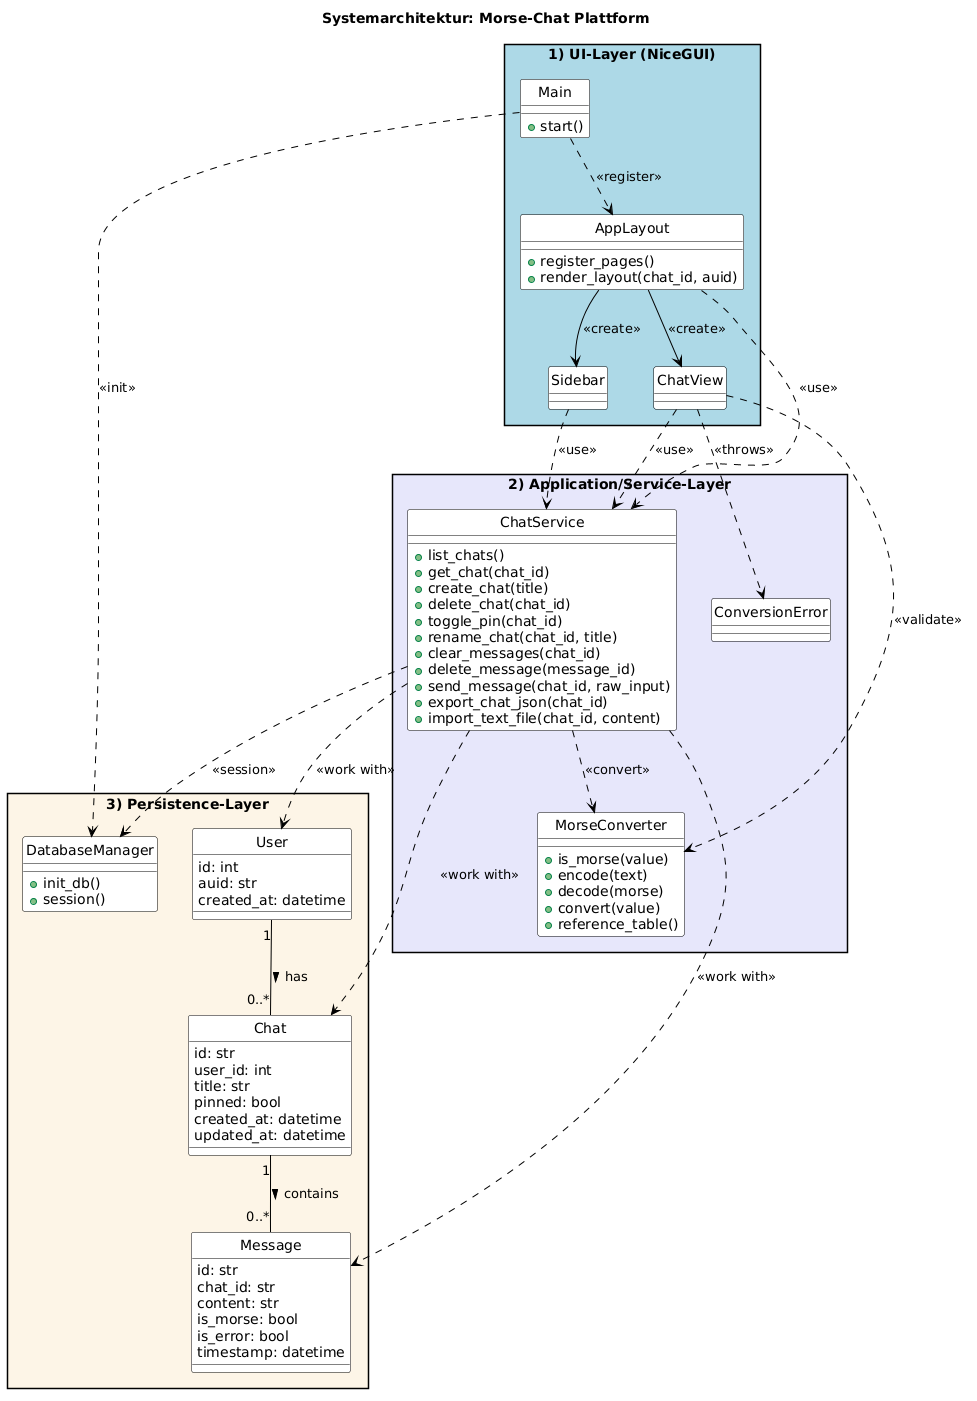

The diagram above was rendered by PlantUML. Its source (embedded in the PNG):
@startuml
skinparam style strictuml
skinparam packageStyle rectangle
skinparam shadowing false
skinparam class {
    BackgroundColor White
    ArrowColor Black
    BorderColor Black
}

title Systemarchitektur: Morse-Chat Plattform

' --- UI LAYER ---
package "1) UI-Layer (NiceGUI)" #LightBlue {
    class Main {
        +start()
    }
    class AppLayout {
        +register_pages()
        +render_layout(chat_id, auid)
    }
    class Sidebar
    class ChatView
    
    Main ..> AppLayout : <<register>>
}

' --- SERVICE LAYER ---
package "2) Application/Service-Layer" #Lavender {
    class ChatService {
        +list_chats()
        +get_chat(chat_id)
        +create_chat(title)
        +delete_chat(chat_id)
        +toggle_pin(chat_id)
        +rename_chat(chat_id, title)
        +clear_messages(chat_id)
        +delete_message(message_id)
        +send_message(chat_id, raw_input)
        +export_chat_json(chat_id)
        +import_text_file(chat_id, content)
    }
    class MorseConverter {
        +is_morse(value)
        +encode(text)
        +decode(morse)
        +convert(value)
        +reference_table()
    }
    exception ConversionError
}

' --- PERSISTENCE LAYER ---
package "3) Persistence-Layer" #OldLace {
    class DatabaseManager {
        +init_db()
        +session()
    }
    class User {
        id: int
        auid: str
        created_at: datetime
    }
    class Chat {
        id: str
        user_id: int
        title: str
        pinned: bool
        created_at: datetime
        updated_at: datetime
    }
    class Message {
        id: str
        chat_id: str
        content: str
        is_morse: bool
        is_error: bool
        timestamp: datetime
    }
}

' --- RELATIONSHIPS ---
Main ..> DatabaseManager : <<init>>

AppLayout --> Sidebar : <<create>>
AppLayout --> ChatView : <<create>>
AppLayout ..> ChatService : <<use>>

Sidebar ..> ChatService : <<use>>
ChatView ..> ChatService : <<use>>
ChatView ..> MorseConverter : <<validate>>
ChatView ..> ConversionError : <<throws>>

ChatService ..> DatabaseManager : <<session>>
ChatService ..> MorseConverter : <<convert>>
ChatService ..> User : <<work with>>
ChatService ..> Chat : <<work with>>
ChatService ..> Message : <<work with>>

' Database Cardinalities
User "1" -- "0..*" Chat : has >
Chat "1" -- "0..*" Message : contains >
@enduml